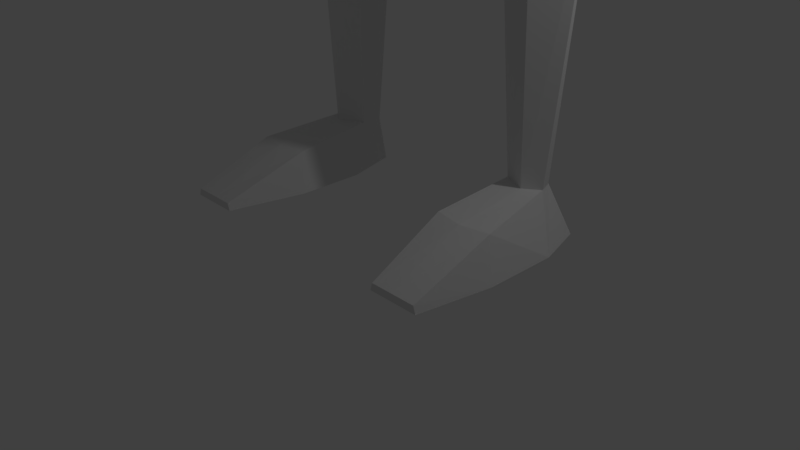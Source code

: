# Source: Army_base_model_default_pose_2.blend  (saved by Blender 2.79.0; exported with 4.5.12 LTS)
import bpy
from mathutils import Matrix  # noqa: F401  (used for matrix-valued properties, if any)

bpy.ops.wm.read_factory_settings(use_empty=True)
scene = bpy.context.scene
scene.name = 'Scene'

# ---- collections
col_collection_1 = bpy.data.collections.new('Collection 1'); scene.collection.children.link(col_collection_1)

# ---- materials (node trees are filled in below, after node groups)
mat_material = bpy.data.materials.new('Material')
mat_material.alpha_threshold = 0.0
mat_material.use_transparent_shadow = False
mat_material.roughness = 0.5
mat_material.line_color = (0.0, 0.0, 0.0, 1.0)

# ---- material node trees

# ---- world
world_world = bpy.data.worlds.new('World'); scene.world = world_world
world_world.color = (0.05088, 0.05088, 0.05088)
world_world.use_sun_shadow = False
world_world.sun_shadow_jitter_overblur = 0.0
world_world.cycles.sampling_method = 'MANUAL'

# ---- cameras
cam_camera = bpy.data.cameras.new('Camera')
cam_camera.clip_end = 100.0
cam_camera.lens = 35.0
cam_camera.sensor_width = 32.0
cam_camera.sensor_height = 18.0
cam_camera.ortho_scale = 7.314
cam_camera.dof.focus_distance = 0.0
cam_camera.dof.aperture_fstop = 128.0

# ---- lights
light_lamp = bpy.data.lights.new('Lamp', 'POINT')
light_lamp.transmission_factor = 0.0
light_lamp.cutoff_distance = 30.0
light_lamp.energy = 100.0
light_lamp.shadow_buffer_clip_start = 1.001
light_lamp.shadow_soft_size = 0.1
light_lamp.shadow_maximum_resolution = 0.006
light_lamp.use_absolute_resolution = True

# ---- meshes
me_cube = bpy.data.meshes.new('Cube')
me_cube.from_pydata([(0.6376, 0.8188, 17.8), (1.0, -1.0, 17.85), (-1.0, -1.0, 17.85), (-0.6376, 0.8188, 17.8), (1.0, 1.0, 20.35), (1.0, -1.0, 20.35), (-1.0, -1.0, 20.35), (-1.0, 1.0, 20.35), (0.7809, 0.1812, 17.62), (1.715e-07, 1.225, 17.57), (1.225, 1.225, 19.1), (-5.761e-08, -1.225, 17.26), (1.225, -1.225, 19.1), (-0.7809, 0.1812, 17.62), (-1.225, -1.225, 19.1), (-1.225, 1.225, 19.1), (1.225, -7.182e-07, 20.63), (3.705e-07, 1.225, 20.63), (-5.678e-07, -1.225, 20.63), (-1.225, 1.715e-07, 20.63), (3.613e-07, 1.732, 19.1), (-1.574, 2.347e-07, 19.1), (-4.504e-07, -1.732, 19.1), (1.574, -4.201e-07, 19.1), (-1.38e-07, -1.454e-07, 21.05), (1.08e-07, 0.02622, 16.93), (2.684e-07, 2.081, 16.4), (-1.994, 1.381, 16.4), (-2.442, 0.3789, 16.13), (1.994, 1.381, 16.4), (2.442, 0.3789, 16.13), (2.048e-07, -0.336, 16.4), (0.6183, 1.025, 17.1), (2.019e-07, 1.382, 17.03), (-0.7572, 0.2664, 17.03), (1.626e-07, 0.04115, 16.77), (-0.6183, 1.025, 17.1), (0.7572, 0.2664, 17.03), (2.583e-07, 1.904, 8.395), (-1.727, 1.367, 8.395), (-2.018, 0.6507, 8.395), (1.727, 1.367, 8.395), (2.018, 0.6507, 8.395), (2.032e-07, 0.1102, 8.395), (2.793, 0.2109, 15.12), (1.994, 2.04, 15.65), (2.684e-07, 2.43, 15.65), (-1.994, 2.028, 15.65), (2.048e-07, -0.5294, 14.91), (-2.793, 0.1993, 15.12), (2.442, 0.08547, 14.49), (2.684e-07, 2.43, 15.35), (2.047e-07, -0.5294, 14.49), (1.994, 1.791, 14.28), (-1.994, 1.78, 14.28), (-2.442, 0.08547, 14.49), (2.136, 0.3949, 12.72), (2.646e-07, 1.817, 12.72), (2.09e-07, -0.1167, 12.72), (1.744, 1.547, 12.72), (-1.744, 1.547, 12.72), (-2.136, 0.3949, 12.72), (1.844, 0.4103, 9.25), (2.661e-07, 1.752, 9.25), (2.181e-07, -0.07264, 9.25), (1.505, 1.498, 9.25), (-1.505, 1.498, 9.25), (-1.844, 0.4103, 9.25), (3.361, 2.268, 12.0), (-3.407, 2.251, 12.0), (3.026, 1.487, 15.27), (3.451, 0.8894, 15.05), (-3.83, 2.654, 12.0), (3.785, 2.671, 12.0), (-3.034, 1.421, 15.26), (-3.46, 0.8239, 15.05), (-3.714, 1.782, 12.0), (-4.233, 1.347, 12.0), (4.188, 1.364, 12.0), (3.669, 1.8, 12.0), (4.68, 1.889, 12.0), (4.373, 2.291, 12.0), (-4.424, 2.24, 12.0), (-4.731, 1.838, 12.0), (4.313, 2.283, 8.871), (-4.358, 2.261, 8.871), (-4.615, 2.339, 8.871), (4.57, 2.361, 8.871), (-4.545, 2.04, 8.871), (-4.859, 1.681, 8.871), (4.814, 1.704, 8.871), (4.499, 2.062, 8.871), (5.112, 2.101, 8.871), (4.926, 2.334, 8.871), (-4.975, 2.295, 8.871), (-5.162, 2.062, 8.871), (4.072, 2.426, 8.375), (-4.117, 2.407, 8.375), (-4.731, 2.533, 8.375), (4.687, 2.551, 8.375), (-4.118, 1.599, 8.375), (-4.725, 1.473, 8.375), (4.68, 1.492, 8.375), (4.073, 1.617, 8.375), (5.361, 1.7, 8.375), (5.261, 2.509, 8.375), (-5.312, 2.463, 8.375), (-5.412, 1.654, 8.375), (4.313, 2.283, 7.857), (-4.358, 2.261, 7.857), (-4.715, 2.339, 7.857), (4.67, 2.361, 7.857), (-4.345, 1.759, 7.857), (-4.759, 1.681, 7.857), (4.714, 1.704, 7.857), (4.299, 1.781, 7.857), (5.112, 1.833, 7.857), (5.026, 2.334, 7.857), (-5.075, 2.295, 7.857), (-5.162, 1.793, 7.857), (-0.8633, 1.758, 8.395), (-1.987, 1.076, 4.371), (-1.679, 0.3747, 4.371), (0.8633, 1.758, 8.395), (-1.057, 0.1102, 8.395), (1.057, 0.1102, 8.395), (0.1677, 1.512, 7.095), (7.794e-07, 1.512, 7.095), (0.2054, 0.2774, 7.095), (7.244e-07, 0.2774, 7.095), (-1.554, 1.41, 4.371), (-0.1677, 1.512, 7.095), (-0.2054, 0.2774, 7.095), (-2.222, 0.7136, 4.371), (1.987, 1.076, 4.371), (2.222, 0.7136, 4.371), (1.554, 1.41, 4.371), (1.679, 0.3747, 4.371), (1.13, 0.5418, 4.371), (1.105, 1.164, 4.371), (-1.13, 0.5418, 4.371), (-1.105, 1.164, 4.371), (-1.667, 0.5542, 0.6558), (-1.877, 0.7031, 0.6558), (-1.803, 0.904, 0.6558), (-1.59, 1.102, 0.6558), (1.803, 0.904, 0.6558), (1.877, 0.7031, 0.6558), (1.59, 1.102, 0.6558), (1.667, 0.5542, 0.6558), (1.327, 0.7214, 0.6558), (1.312, 1.005, 0.6558), (-1.327, 0.7214, 0.6558), (-1.312, 1.005, 0.6558), (-1.672, 0.4405, 0.0005274), (-2.238, 0.4405, 0.0005274), (-2.044, 1.112, 0.0005274), (-1.703, 1.376, 0.0005274), (2.044, 1.112, 0.0005274), (2.238, 0.4405, 0.0005274), (1.703, 1.376, 0.0005274), (1.672, 0.4405, 0.0005274), (1.137, 0.4081, 0.0005274), (1.344, 1.156, 0.0005274), (-1.137, 0.4081, 0.0005274), (-1.344, 1.156, 0.0005274), (-1.682, -1.56, 0.101), (-2.036, -1.56, 0.101), (2.036, -1.56, 0.101), (1.682, -1.56, 0.101), (1.397, -1.56, 0.101), (-1.397, -1.56, 0.101), (-1.68, -1.56, 0.0005274), (-2.068, -1.56, 0.0005274), (2.068, -1.56, 0.0005274), (1.68, -1.56, 0.0005274), (1.368, -1.56, 0.0005274), (-1.368, -1.56, 0.0005274), (1.669, -0.5027, 0.5404), (2.058, -0.4282, 0.5404), (2.238, -0.5595, 0.0005274), (1.672, -0.5595, 0.0005274), (1.271, -0.4191, 0.5404), (1.137, -0.5271, 0.0005274), (-1.271, -0.4191, 0.5404), (-1.669, -0.5027, 0.5404), (-1.137, -0.5271, 0.0005274), (-1.672, -0.5595, 0.0005274), (-2.058, -0.4282, 0.5404), (-2.238, -0.5595, 0.0005274), (1.496, 1.465, 10.99), (-1.496, 1.465, 10.99), (-1.832, 0.486, 10.99), (1.832, 0.486, 10.99), (2.608e-07, 1.707, 10.99), (2.131e-07, -0.02561, 10.99), (-1.239, -0.2939, 14.48), (1.24, -0.2968, 14.48), (-1.135, -0.1432, 12.64), (1.135, -0.1431, 12.64), (-0.9847, -0.07112, 9.26), (0.9847, -0.07112, 9.26), (0.9872, -0.02468, 10.98), (-0.9872, -0.02467, 10.98)], [], [(25, 11, 2, 13), (24, 19, 6, 18), (23, 16, 5, 12), (22, 18, 6, 14), (21, 19, 7, 15), (20, 9, 3, 15), (17, 20, 15, 7), (4, 10, 20, 17), (10, 0, 9, 20), (13, 21, 15, 3), (14, 6, 19, 21), (11, 22, 14, 2), (1, 12, 22, 11), (12, 5, 18, 22), (0, 10, 23, 8), (10, 4, 16, 23), (16, 24, 18, 5), (4, 17, 24, 16), (17, 7, 19, 24), (35, 34, 28, 31), (33, 32, 29, 26), (8, 1, 11, 25), (66, 63, 38, 120, 39), (65, 62, 42, 41), (34, 36, 27, 28), (37, 35, 31, 30), (36, 33, 26, 27), (32, 37, 30, 29), (0, 8, 37, 32), (3, 9, 33, 36), (8, 25, 35, 37), (13, 3, 36, 34), (9, 0, 32, 33), (25, 13, 34, 35), (13, 2, 14, 21), (1, 8, 23, 12), (38, 123, 126, 127), (43, 124, 132, 129), (200, 124, 43, 64), (63, 65, 41, 123, 38), (67, 66, 39, 40), (200, 67, 40, 124), (31, 28, 49, 48), (49, 28, 75), (26, 29, 45, 46), (30, 31, 48, 44), (83, 82, 94, 95), (27, 26, 46, 47), (48, 49, 55, 196, 52), (70, 71, 80, 81), (46, 45, 53, 51), (44, 48, 52, 197, 50), (49, 75, 83, 77), (47, 46, 51, 54), (58, 198, 203, 195), (55, 54, 60, 61), (51, 53, 59, 57), (52, 196, 198, 58), (53, 50, 56, 59), (54, 51, 57, 60), (125, 201, 64, 43), (192, 191, 66, 67), (194, 190, 65, 63), (195, 203, 200, 64), (190, 193, 62, 65), (191, 194, 63, 66), (29, 30, 71, 70), (45, 70, 81, 73), (45, 29, 70), (30, 44, 71), (28, 27, 74, 75), (27, 47, 74), (69, 76, 88, 85), (47, 54, 69, 72), (80, 78, 90, 92), (82, 72, 86, 94), (71, 44, 78, 80), (74, 47, 72, 82), (53, 45, 73, 68), (75, 74, 82, 83), (55, 49, 77, 76), (50, 53, 68, 79), (44, 50, 79, 78), (54, 55, 76, 69), (92, 90, 102, 104), (86, 85, 97, 98), (94, 86, 98, 106), (84, 87, 99, 96), (76, 77, 89, 88), (81, 80, 92, 93), (79, 68, 84, 91), (77, 83, 95, 89), (72, 69, 85, 86), (68, 73, 87, 84), (73, 81, 93, 87), (78, 79, 91, 90), (98, 97, 109, 110), (106, 98, 110, 118), (96, 99, 111, 108), (99, 105, 117, 111), (85, 88, 100, 97), (91, 84, 96, 103), (95, 94, 106, 107), (88, 89, 101, 100), (93, 92, 104, 105), (89, 95, 107, 101), (90, 91, 103, 102), (87, 93, 105, 99), (113, 110, 109, 112), (111, 114, 115, 108), (114, 111, 117, 116), (110, 113, 119, 118), (104, 102, 114, 116), (97, 100, 112, 109), (103, 96, 108, 115), (107, 106, 118, 119), (100, 101, 113, 112), (105, 104, 116, 117), (101, 107, 119, 113), (102, 103, 115, 114), (40, 39, 121, 133), (127, 129, 132, 131), (126, 128, 129, 127), (125, 43, 129, 128), (132, 124, 122, 140), (123, 41, 134, 136), (120, 38, 127, 131), (126, 123, 136, 139), (130, 141, 153, 145), (135, 137, 149, 147), (133, 121, 144, 143), (140, 122, 142, 152), (128, 126, 139, 138), (42, 125, 137, 135), (39, 120, 130, 121), (120, 131, 141, 130), (41, 42, 135, 134), (124, 40, 133, 122), (131, 132, 140, 141), (125, 128, 138, 137), (186, 184, 171, 177), (143, 144, 156, 155), (179, 178, 169, 168), (148, 146, 158, 160), (138, 139, 151, 150), (121, 130, 145, 144), (137, 138, 150, 149), (139, 136, 148, 151), (134, 135, 147, 146), (141, 140, 152, 153), (122, 133, 143, 142), (136, 134, 146, 148), (158, 159, 161, 160), (160, 161, 162, 163), (157, 154, 155, 156), (154, 157, 165, 164), (145, 153, 165, 157), (144, 145, 157, 156), (150, 151, 163, 162), (187, 186, 177, 172), (151, 148, 160, 163), (146, 147, 159, 158), (153, 152, 164, 165), (184, 185, 166, 171), (168, 169, 175, 174), (171, 166, 172, 177), (169, 170, 176, 175), (166, 167, 173, 172), (181, 180, 174, 175), (180, 179, 168, 174), (178, 182, 170, 169), (182, 183, 176, 170), (183, 181, 175, 176), (185, 188, 167, 166), (188, 189, 173, 167), (189, 187, 172, 173), (162, 161, 181, 183), (150, 162, 183, 182), (149, 150, 182, 178), (159, 147, 179, 180), (161, 159, 180, 181), (147, 149, 178, 179), (155, 154, 187, 189), (143, 155, 189, 188), (142, 143, 188, 185), (152, 142, 185, 184), (154, 164, 186, 187), (164, 152, 184, 186), (60, 57, 194, 191), (59, 56, 193, 190), (193, 202, 201, 62), (57, 59, 190, 194), (61, 60, 191, 192), (56, 199, 202, 193), (198, 61, 192, 203), (199, 58, 195, 202), (202, 195, 64, 201), (203, 192, 67, 200), (201, 125, 42, 62), (197, 52, 58, 199), (196, 55, 61, 198), (50, 197, 199, 56)])
me_cube.materials.append(mat_material)
me_cube.use_remesh_preserve_volume = False
me_cube.use_remesh_preserve_attributes = False
me_cube.use_mirror_vertex_groups = False
me_cube.update()
me_plane = bpy.data.meshes.new('Plane')
me_plane.from_pydata([(-1.0, -1.0, 0.0), (1.0, -1.0, 0.0), (-1.0, 1.0, 0.0), (1.0, 1.0, 0.0), (-1.372, -8.882e-16, -2.22e-16), (4.441e-16, -1.372, -2.98e-08), (1.372, 8.882e-16, 2.22e-16), (-4.441e-16, 1.372, 2.98e-08), (-0.653, -0.1448, 3.687), (0.653, -0.1448, 3.687), (-0.653, 1.161, 3.687), (0.653, 1.161, 3.687), (-0.8961, 0.5082, 3.687), (1.089e-07, -0.3879, 3.687), (0.8961, 0.5082, 3.687), (1.089e-07, 1.404, 3.687), (-0.5553, -0.08355, 4.268), (0.5553, -0.08355, 4.268), (-0.5553, 1.027, 4.268), (0.5553, 1.027, 4.268), (-0.7621, 0.4718, 4.268), (7.715e-08, -0.2903, 4.268), (0.7621, 0.4718, 4.268), (7.715e-08, 1.234, 4.268), (-0.3953, 0.4621, 6.67), (0.3953, 0.4621, 6.67), (-0.3953, 1.253, 6.67), (0.3953, 1.253, 6.67), (-0.5425, 0.8574, 6.67), (5.606e-08, 0.3149, 6.67), (0.5425, 0.8574, 6.67), (5.606e-08, 1.4, 6.67), (-0.3953, 0.4633, 6.806), (0.3953, 0.4633, 6.806), (-0.3953, 1.251, 6.868), (0.3953, 1.251, 6.868), (-0.5425, 0.8574, 6.837), (5.09e-08, 0.3165, 6.795), (0.5425, 0.8574, 6.837), (4.623e-08, 1.398, 6.88), (-0.3791, 0.2246, 6.926), (0.3791, 0.2246, 6.926), (-0.5301, 1.523, 7.017), (0.5301, 1.523, 7.017), (-0.7274, 0.995, 6.975), (0.7274, 0.995, 6.975), (4.135e-08, 1.72, 7.032), (-0.5301, 0.4456, 7.2), (0.5301, 0.4456, 7.2), (-0.5301, 1.502, 7.283), (0.5301, 1.502, 7.283), (-0.7274, 0.9741, 7.241), (0.7274, 0.9741, 7.241), (2.966e-08, 1.699, 7.298), (-0.603, 0.4721, 7.343), (0.603, 0.4721, 7.343), (-0.603, 1.674, 7.438), (0.603, 1.674, 7.438), (-0.8275, 1.073, 7.39), (0.8275, 1.073, 7.39), (1.83e-07, 1.898, 7.455), (-0.649, 0.4652, 7.518), (0.649, 0.4652, 7.518), (-0.649, 1.759, 7.62), (0.649, 1.759, 7.62), (-0.8906, 1.112, 7.569), (0.8906, 1.112, 7.569), (1.732e-07, 2.0, 7.639), (-0.649, -0.0123, 13.59), (0.649, -0.0123, 13.59), (-0.649, 1.282, 13.69), (0.649, 1.282, 13.69), (-0.8906, 0.6347, 13.64), (-7.374e-07, -0.2532, 13.57), (0.8906, 0.6347, 13.64), (-7.443e-07, 1.358, 13.69), (4.918e-09, 0.1328, 8.663), (0.649, 0.3737, 8.682), (-0.649, -1.283, 12.68), (-6.445e-07, -1.515, 12.75), (-0.649, -1.761, 11.02), (-3.06e-07, -1.994, 11.09), (-0.649, 0.3737, 8.682), (0.649, -1.761, 11.02), (5.429e-08, -0.05214, 6.839), (0.3498, 0.05113, 6.994), (-0.3498, 0.05113, 6.994), (0.489, 0.2047, 7.273), (-0.489, 0.2047, 7.273), (0.5988, 0.2228, 7.567), (-0.5988, 0.2228, 7.567), (0.5988, 0.1383, 8.641), (-0.5988, 0.1383, 8.641), (8.306e-09, -0.08392, 8.623), (-0.2247, -0.5828, 6.988), (0.2247, -0.5828, 6.988), (5.401e-08, -0.7131, 6.844), (0.5988, -0.1516, 7.568), (-0.5988, -0.1516, 7.568), (0.5988, -0.49, 8.591), (-0.5988, -0.49, 8.591), (4.888e-08, -0.4852, 8.591), (5.208e-08, -0.4444, 6.914), (0.2615, -0.3305, 7.045), (-0.2615, -0.3305, 7.045), (0.3656, -0.3674, 7.274), (-0.3656, -0.3674, 7.274), (0.4477, -0.4067, 7.49), (-0.4477, -0.4067, 7.49), (0.4477, -0.6469, 8.148), (-0.4477, -0.6469, 8.148), (5.66e-08, -0.7717, 8.256), (-0.2951, -2.335, 6.262), (0.3141, -0.7212, 7.167), (-0.3141, -0.7212, 7.167), (0.2951, -2.335, 6.262), (6.971e-08, -2.336, 6.275), (0.3846, -0.7664, 7.351), (-0.3846, -0.7664, 7.351), (0.3846, -1.011, 7.887), (-0.3846, -1.011, 7.887), (6.494e-08, -1.116, 8.005), (-0.2749, -2.43, 6.311), (0.2749, -2.43, 6.311), (6.999e-08, -2.432, 6.322), (-0.2331, -2.558, 6.411), (0.2951, -2.352, 6.405), (-0.2951, -2.352, 6.405), (0.2331, -2.558, 6.411), (7.335e-08, -2.559, 6.421), (0.3613, -2.373, 6.579), (-0.3613, -2.373, 6.579), (0.3613, -2.436, 7.097), (-0.3613, -2.436, 7.097), (8.501e-08, -2.452, 7.231), (-0.1488, -2.681, 6.634), (0.1488, -2.681, 6.634), (7.939e-08, -2.682, 6.641), (0.3366, -2.466, 6.606), (-0.3366, -2.466, 6.606), (0.3366, -2.524, 7.081), (-0.3366, -2.524, 7.081), (8.603e-08, -2.533, 7.168), (0.2854, -2.588, 6.662), (-0.2854, -2.588, 6.662), (0.2854, -2.635, 7.048), (-0.2854, -2.635, 7.048), (0.00145, -2.656, 7.075), (1.244e-07, -2.699, 6.777), (0.1821, -2.701, 6.794), (-0.1821, -2.701, 6.794), (0.1821, -2.726, 7.002), (-0.1821, -2.726, 7.002), (-0.001449, -2.712, 7.017), (0.5988, -1.019, 8.914), (1.03e-07, -1.019, 8.914), (-0.5988, -1.019, 8.914), (0.5988, -0.6826, 8.598), (-0.5988, -0.6826, 8.598), (7.484e-08, -0.6826, 8.598), (-0.5988, -1.101, 10.64), (6.248e-09, -1.101, 10.64), (0.5988, -1.101, 10.64), (0.5988, -0.926, 10.57), (-1.188e-08, -0.926, 10.57), (-0.5988, -0.926, 10.57), (-0.5988, -0.8814, 10.16), (9.366e-09, -0.8814, 10.16), (0.5988, -0.8814, 10.16), (0.5988, -1.066, 10.13), (3.517e-08, -1.066, 10.13), (-0.5988, -1.066, 10.13), (-0.5988, -1.152, 10.01), (5.497e-08, -1.152, 10.01), (0.5988, -1.152, 10.01), (-0.5988, -1.28, 10.62), (3.132e-08, -1.28, 10.62), (0.5988, -1.28, 10.62), (-1.837e-08, -0.8425, 10.72), (8.907e-09, -0.7813, 10.17), (0.5988, -0.8425, 10.72), (-0.5988, -0.7812, 10.17), (-0.5988, -0.8425, 10.72), (0.5988, -0.7812, 10.17), (-2.096e-08, -0.2786, 10.78), (6.321e-09, -0.2174, 10.24), (0.5988, -0.2786, 10.78), (-0.5988, -0.2174, 10.24), (-0.5988, -0.2786, 10.78), (0.5988, -0.2174, 10.24), (-2.605e-08, -0.2446, 10.9), (6.104e-09, -0.17, 10.24), (0.5988, -0.2446, 10.9), (-0.5988, -0.17, 10.24), (-0.5988, -0.2446, 10.9), (0.5988, -0.17, 10.24), (-2.375e-07, 0.007273, 10.26), (0.649, -1.283, 12.68), (0.649, 0.2475, 10.29), (-0.649, -0.9831, 10.87), (0.649, -0.9831, 10.87), (-2.988e-07, -1.215, 10.94), (-0.649, 0.2475, 10.29), (-0.649, -0.5044, 12.53), (-3.358e-07, -0.04438, 10.92), (0.649, -0.5044, 12.53), (0.649, 0.1965, 10.94), (-6.33e-07, -0.5256, 12.5), (-0.649, 0.06091, 12.66), (0.649, 0.06091, 12.66), (-0.649, 0.1965, 10.94), (-5.966e-07, -0.18, 12.64), (-0.649, -3.05, 11.49), (-3.009e-07, -3.244, 11.64), (0.649, -3.05, 11.49), (-0.649, -2.021, 12.88), (-6.96e-07, -2.215, 13.03), (0.649, -2.021, 12.88), (-3.194e-07, -4.307, 12.32), (0.649, -4.147, 12.14), (-0.649, -4.147, 12.14), (-7.351e-07, -3.012, 13.47), (0.649, -2.852, 13.29), (-0.649, -2.852, 13.29), (-3.494e-07, -5.088, 12.95), (0.649, -4.922, 12.78), (-0.649, -4.922, 12.78), (-7.626e-07, -3.831, 14.14), (0.649, -3.665, 13.97), (-0.649, -3.665, 13.97), (-3.727e-07, -5.682, 13.64), (0.649, -5.548, 13.44), (-0.649, -5.548, 13.44), (-7.964e-07, -4.241, 14.6), (0.649, -4.107, 14.4), (-0.649, -4.107, 14.4), (-0.649, 1.583, 13.73), (0.649, 1.583, 13.73), (-7.865e-07, 1.66, 13.73), (-0.6256, -0.2038, 15.43), (0.6256, -0.2038, 15.43), (-0.6256, 1.043, 15.53), (0.6256, 1.043, 15.53), (-0.8585, 0.4198, 15.48), (-8.166e-07, -0.436, 15.41), (0.8585, 0.4198, 15.48), (-0.6256, 1.334, 15.56), (0.6256, 1.334, 15.56), (-8.639e-07, 1.402, 15.56), (-0.5033, -0.2757, 15.63), (0.5033, -0.2757, 15.63), (-0.5033, 0.7277, 15.71), (0.5033, 0.7277, 15.71), (-0.6906, 0.226, 15.67), (-8.139e-07, -0.4625, 15.61), (0.6906, 0.226, 15.67), (-8.518e-07, 0.9842, 15.73), (-0.5033, -0.6024, 18.65), (0.5033, -0.6024, 18.65), (-0.5033, 0.401, 18.73), (0.5033, 0.401, 18.73), (-0.6906, -0.1007, 18.69), (-9.522e-07, -0.7892, 18.63), (0.6906, -0.1007, 18.69), (-9.901e-07, 0.6575, 18.75), (-0.3793, -0.4555, 18.93), (0.3793, -0.4555, 18.93), (-0.3793, 0.3007, 18.98), (0.3793, 0.3007, 18.98), (-0.5205, -0.07744, 18.96), (-9.492e-07, -0.5963, 18.91), (0.5205, -0.07744, 18.96), (-9.776e-07, 0.4536, 19.0), (-0.3793, -0.7051, 21.06), (0.3793, -0.7051, 21.06), (-0.3793, 0.05117, 21.12), (0.3793, 0.05117, 21.12), (-0.5205, -0.3269, 21.09), (-1.044e-06, -0.8458, 21.05), (0.5205, -0.3269, 21.09), (-1.073e-06, 0.2041, 21.13), (-0.1499, -0.8336, 21.62), (0.1499, -0.8336, 21.62), (-0.1499, -0.5348, 21.64), (0.1499, -0.5348, 21.64), (-0.2057, -0.6842, 21.63), (-9.752e-07, -0.8893, 21.62), (0.2057, -0.6842, 21.63), (-9.867e-07, -0.4095, 21.66), (-0.1499, -0.8723, 21.94), (0.1499, -0.8723, 21.94), (-0.1499, -0.5734, 21.96), (0.1499, -0.5734, 21.96), (-0.2057, -0.7229, 21.95), (-9.892e-07, -0.928, 21.94), (0.2057, -0.7229, 21.95), (-1.001e-06, -0.4481, 21.98), (-0.1007, -0.8814, 22.03), (0.1007, -0.8814, 22.03), (-0.1007, -0.6806, 22.04), (0.1007, -0.6806, 22.04), (-0.1382, -0.781, 22.04), (-9.869e-07, -0.9187, 22.03), (0.1382, -0.781, 22.04), (-9.944e-07, -0.6346, 22.05), (-0.1007, -1.222, 25.06), (0.1007, -1.222, 25.06), (-0.1007, -1.021, 25.08), (0.1007, -1.021, 25.08), (-0.1382, -1.122, 25.07), (-1.124e-06, -1.259, 25.06), (0.1382, -1.122, 25.07), (-1.132e-06, -0.9753, 25.08), (0.649, 0.3177, 9.394), (-0.649, 0.3177, 9.394), (-1.027e-07, 0.07711, 9.373), (0.649, -0.03767, 9.286), (0.649, 0.03812, 8.662), (-0.649, -0.03767, 9.286), (-0.649, 0.03812, 8.662), (4.445e-09, 0.03689, 8.672), (-9.93e-08, -0.03861, 9.294), (0.649, -0.4257, 8.981), (-0.649, -0.8228, 9.279), (-0.649, -0.4257, 8.981), (2.522e-08, -0.823, 9.28), (-9.572e-09, -0.4259, 8.983), (0.649, -0.8228, 9.279)], [], [(4, 0, 5, 1, 6, 3, 7, 2), (10, 15, 23, 18), (0, 4, 12, 8), (7, 3, 11, 15), (5, 0, 8, 13), (2, 7, 15, 10), (1, 5, 13, 9), (6, 1, 9, 14), (4, 2, 10, 12), (3, 6, 14, 11), (23, 19, 27, 31), (9, 13, 21, 17), (14, 9, 17, 22), (12, 10, 18, 20), (11, 14, 22, 19), (8, 12, 20, 16), (15, 11, 19, 23), (13, 8, 16, 21), (28, 26, 34, 36), (21, 16, 24, 29), (18, 23, 31, 26), (17, 21, 29, 25), (22, 17, 25, 30), (20, 18, 26, 28), (19, 22, 30, 27), (16, 20, 28, 24), (38, 33, 41, 45), (27, 30, 38, 35), (24, 28, 36, 32), (31, 27, 35, 39), (29, 24, 32, 37), (26, 31, 39, 34), (25, 29, 37, 33), (30, 25, 33, 38), (76, 77, 91, 93), (36, 34, 42, 44), (35, 38, 45, 43), (32, 36, 44, 40), (39, 35, 43, 46), (85, 84, 102, 103), (34, 39, 46, 42), (40, 86, 84, 37, 32), (47, 51, 58, 54), (42, 46, 53, 49), (47, 54, 61, 90, 88), (45, 41, 48, 52), (44, 42, 49, 51), (43, 45, 52, 50), (40, 44, 51, 47), (46, 43, 50, 53), (59, 55, 62, 66), (53, 50, 57, 60), (49, 53, 60, 56), (52, 48, 55, 59), (51, 49, 56, 58), (50, 52, 59, 57), (209, 211, 73, 69), (58, 56, 63, 65), (57, 59, 66, 64), (54, 58, 65, 61), (60, 57, 64, 67), (77, 62, 89, 91), (56, 60, 67, 63), (72, 70, 75, 71, 74, 69, 73, 68), (211, 209, 205, 207), (77, 313, 198, 206, 209, 69, 74, 66, 62), (63, 70, 72, 65), (66, 74, 71, 64), (65, 72, 68, 208, 210, 202, 314, 82, 61), (211, 208, 68, 73), (64, 71, 75, 67), (203, 207, 79, 78), (48, 41, 85, 87), (78, 79, 216, 215), (197, 83, 214, 217), (209, 206, 200, 205), (199, 203, 78, 80), (206, 204, 201, 200), (82, 76, 93, 92), (90, 92, 100, 98), (98, 108, 106, 88, 90), (93, 91, 99, 101), (91, 89, 97, 99), (61, 82, 92, 90), (88, 106, 104, 86), (40, 47, 88, 86), (98, 100, 110, 108), (105, 113, 117, 107), (101, 99, 109, 111), (99, 97, 107, 109), (86, 104, 102, 84), (100, 101, 111, 110), (96, 116, 115, 95), (87, 105, 107, 97, 89), (92, 93, 101, 100), (62, 55, 48, 87, 89), (109, 107, 117, 119), (103, 102, 96, 95), (110, 111, 121, 120), (105, 103, 95, 113), (102, 104, 94, 96), (108, 110, 120, 118), (106, 108, 118, 114), (94, 112, 116, 96), (120, 133, 131, 118), (94, 114, 127, 112), (95, 115, 126, 113), (118, 131, 127, 114), (117, 130, 132, 119), (111, 109, 119, 121), (104, 106, 114, 94), (125, 144, 150, 135), (113, 126, 130, 117), (121, 134, 133, 120), (121, 119, 132, 134), (116, 112, 122, 124), (131, 133, 141, 139), (138, 123, 128, 143), (134, 132, 140, 142), (124, 122, 125, 129), (139, 141, 146, 144), (127, 131, 139, 122, 112), (142, 140, 145, 147), (37, 84, 85, 41, 33), (133, 134, 142, 141), (115, 116, 124, 123), (132, 130, 138, 140), (129, 125, 135, 137), (144, 146, 152, 150), (143, 128, 136, 149), (147, 145, 151, 153), (128, 129, 137, 136), (145, 143, 149, 151), (130, 126, 115, 123, 138), (141, 142, 147, 146), (123, 124, 129, 128), (140, 138, 143, 145), (137, 148, 149, 136), (135, 150, 148, 137), (148, 150, 152, 153), (149, 148, 153, 151), (122, 139, 144, 125), (146, 147, 153, 152), (85, 103, 105, 87), (159, 157, 154, 155), (159, 158, 156, 155), (101, 99, 157, 159), (101, 100, 158, 159), (164, 165, 160, 161), (168, 163, 180, 183), (164, 163, 162, 161), (167, 166, 181, 179), (170, 169, 168, 167), (170, 171, 166, 167), (173, 172, 171, 170), (173, 174, 169, 170), (155, 156, 172, 173), (155, 154, 174, 173), (161, 162, 177, 176), (161, 160, 175, 176), (183, 180, 186, 189), (182, 178, 184, 188), (165, 164, 178, 182), (166, 165, 182, 181), (167, 168, 183, 179), (163, 164, 178, 180), (187, 188, 194, 193), (185, 187, 193, 191), (180, 178, 184, 186), (179, 183, 189, 185), (179, 181, 187, 185), (181, 182, 188, 187), (210, 194, 190, 204), (191, 193, 202, 196), (188, 184, 190, 194), (189, 186, 192, 195), (186, 184, 190, 192), (185, 189, 195, 191), (79, 197, 217, 216), (315, 314, 202, 196), (216, 217, 222, 221), (83, 81, 213, 214), (212, 215, 223, 220), (80, 78, 215, 212), (200, 201, 81, 83), (313, 315, 196, 198), (210, 208, 203, 199), (193, 194, 210, 202), (208, 211, 207, 203), (201, 199, 80, 81), (205, 200, 83, 197), (204, 210, 199, 201), (67, 75, 70, 63), (192, 206, 204, 190), (196, 191, 195, 198), (192, 206, 198, 195), (207, 205, 197, 79), (81, 80, 212, 213), (219, 218, 224, 225), (221, 222, 228, 227), (217, 214, 219, 222), (215, 216, 221, 223), (214, 213, 218, 219), (213, 212, 220, 218), (228, 225, 231, 234), (224, 226, 232, 230), (220, 223, 229, 226), (218, 220, 226, 224), (222, 219, 225, 228), (223, 221, 227, 229), (231, 230, 233, 234), (230, 232, 235, 233), (229, 227, 233, 235), (227, 228, 234, 233), (225, 224, 230, 231), (226, 229, 235, 232), (75, 71, 237, 238), (70, 75, 238, 236), (71, 74, 245, 242), (237, 71, 242, 247), (74, 69, 240, 245), (68, 72, 243, 239), (236, 238, 248, 246), (72, 70, 241, 243), (70, 236, 246, 241), (73, 69, 240, 244), (238, 237, 247, 248), (73, 68, 239, 244), (239, 243, 253, 249), (244, 239, 249, 254), (244, 240, 250, 254), (245, 240, 250, 255), (242, 245, 255, 252), (247, 242, 252, 256, 248), (243, 241, 251, 253), (264, 260, 268, 272), (254, 249, 257, 262), (254, 250, 258, 262), (255, 250, 258, 263), (252, 255, 263, 260), (264, 272, 267, 259), (253, 251, 259, 261), (249, 253, 261, 257), (262, 257, 265, 270), (262, 258, 266, 270), (272, 268, 276, 280), (263, 258, 266, 271), (260, 263, 271, 268), (272, 280, 275, 267), (261, 259, 267, 269), (257, 261, 269, 265), (270, 266, 274, 278), (280, 276, 284, 288), (271, 266, 274, 279), (268, 271, 279, 276), (280, 288, 283, 275), (269, 267, 275, 277), (265, 269, 277, 273), (270, 265, 273, 278), (279, 274, 282, 287), (276, 279, 287, 284), (288, 296, 291, 283), (277, 275, 283, 285), (273, 277, 285, 281), (288, 284, 292, 296), (278, 273, 281, 286), (278, 274, 282, 286), (284, 287, 295, 292), (296, 304, 299, 291), (285, 283, 291, 293), (281, 285, 293, 289), (296, 292, 300, 304), (286, 281, 289, 294), (286, 282, 290, 294), (287, 282, 290, 295), (299, 304, 312, 307), (293, 291, 299, 301), (289, 293, 301, 297), (304, 300, 308, 312), (294, 289, 297, 302), (294, 290, 298, 302), (295, 290, 298, 303), (292, 295, 303, 300), (256, 252, 260, 264), (301, 299, 307, 309), (297, 301, 309, 305), (246, 248, 256, 251, 241), (302, 297, 305, 310), (302, 298, 306, 310), (303, 298, 306, 311), (300, 303, 311, 308), (256, 264, 259, 251), (77, 76, 320, 317), (82, 314, 318, 319), (320, 319, 324, 326), (318, 321, 326, 324), (315, 313, 316, 321), (76, 82, 319, 320), (313, 77, 317, 316), (314, 315, 321, 318), (326, 322, 327, 325), (324, 326, 325, 323), (316, 317, 322), (321, 316, 322, 326), (317, 320, 326, 322), (319, 318, 324)])
me_plane.use_remesh_preserve_volume = False
me_plane.use_remesh_preserve_attributes = False
me_plane.use_mirror_vertex_groups = False
me_plane.update()
arm_armature = bpy.data.armatures.new('Armature')  # bones are not reproduced

# ---- objects
ob_armature = bpy.data.objects.new('Armature', arm_armature)
ob_cube = bpy.data.objects.new('Cube', me_cube)
ob_lamp = bpy.data.objects.new('Lamp', light_lamp)
ob_camera = bpy.data.objects.new('Camera', cam_camera)
ob_plane = bpy.data.objects.new('Plane', me_plane)

# ---- transforms, parenting, visibility, modifiers, constraints
ob_armature.location = (0.0, 0.0, 9.143)
ob_armature.show_in_front = True
ob_armature.lineart.crease_threshold = 0.0
ob_cube.parent = ob_armature
ob_cube.matrix_parent_inverse = Matrix(((1.0, 0.0, 0.0, -0.0), (0.0, 1.0, 0.0, -0.0), (0.0, 0.0, 1.0, -9.143), (0.0, 0.0, 0.0, 1.0)))
ob_cube.location = (0.0, 0.0, 0.0)
ob_cube.lock_rotations_4d = False
ob_cube.empty_display_type = 'ARROWS'
ob_cube.lineart.crease_threshold = 0.0
_vg = ob_cube.vertex_groups.new(name='Bone')
for _i, _w in zip([38, 40, 42, 43, 56, 57, 58, 59, 60, 61, 62, 63, 64, 65, 66, 67, 120, 123, 124, 125, 126, 127, 128, 129, 131, 132, 190, 191, 192, 193, 194, 195, 198, 199, 200, 201, 202, 203], [0.721, 0.01168, 0.01575, 0.6849, 0.1255, 0.01824, 0.09783, 0.1132, 0.1189, 0.1295, 0.249, 0.9097, 0.8244, 0.1687, 0.2132, 0.2456, 0.09409, 0.08881, 0.1253, 0.1221, 0.1013, 0.1487, 0.1073, 0.1672, 0.09767, 0.1121, 0.7588, 0.7626, 0.7307, 0.7296, 0.9577, 0.8686, 0.1358, 0.1386, 0.6309, 0.6327, 0.8044, 0.8047]): _vg.add([_i], _w, 'REPLACE')
_vg = ob_cube.vertex_groups.new(name='Bone.001')
for _i, _w in zip([25, 26, 27, 28, 29, 30, 31, 32, 33, 34, 35, 36, 37, 44, 45, 46, 47, 48, 49, 50, 51, 52, 53, 54, 55, 56, 57, 58, 59, 60, 61, 190, 191, 192, 193, 194, 195, 196, 197, 198, 199, 202, 203], [0.0987, 0.6727, 0.0514, 0.05621, 0.05756, 0.04073, 0.6444, 0.005823, 0.07164, 0.05584, 0.1959, 0.01123, 0.08312, 0.0252, 0.07988, 0.7809, 0.07702, 0.8631, 0.04288, 0.1281, 0.7881, 0.8804, 0.1272, 0.1004, 0.12, 0.6657, 0.9432, 0.8615, 0.6695, 0.6816, 0.6689, 0.1068, 0.1076, 0.1316, 0.1294, 0.01204, 0.09258, 0.6172, 0.5928, 0.7717, 0.7681, 0.1188, 0.1174]): _vg.add([_i], _w, 'REPLACE')
_vg = ob_cube.vertex_groups.new(name='Bone.002')
for _i, _w in zip([0, 1, 2, 3, 8, 9, 11, 13, 15, 20, 21, 22, 25, 26, 27, 28, 29, 30, 31, 32, 33, 34, 35, 36, 37, 45, 46, 47, 48, 51, 52], [0.1783, 0.0762, 0.08777, 0.1818, 0.1756, 0.8284, 0.1589, 0.1624, 0.02311, 0.0725, 0.003644, 0.001234, 0.7026, 0.2171, 0.1549, 0.08521, 0.1463, 0.07632, 0.2669, 0.8212, 0.9017, 0.692, 0.6985, 0.8416, 0.6875, 0.003436, 0.06068, 0.00395, 0.05101, 0.01803, 0.004472]): _vg.add([_i], _w, 'REPLACE')
_vg = ob_cube.vertex_groups.new(name='Bone.003')
for _i, _w in zip([0, 1, 2, 3, 4, 5, 6, 7, 8, 9, 10, 11, 12, 13, 14, 15, 16, 17, 18, 19, 20, 21, 22, 23, 24, 25, 31, 32, 34, 35, 36, 37], [0.8097, 0.9117, 0.8977, 0.8075, 0.9917, 0.9906, 0.9908, 0.9891, 0.7963, 0.1605, 0.9804, 0.8158, 0.973, 0.8091, 0.9751, 0.9616, 0.9936, 0.9908, 0.9927, 0.993, 0.9258, 0.9693, 0.9703, 0.9729, 0.9925, 0.1868, 0.02975, 0.07969, 0.1531, 0.09292, 0.07706, 0.1454]): _vg.add([_i], _w, 'REPLACE')
_vg = ob_cube.vertex_groups.new(name='Bone.004')
for _i, _w in zip([26, 29, 30, 32, 37, 44, 45, 46, 48, 50, 51, 52, 53, 56, 59, 68, 70, 71, 73, 78, 79, 80, 81, 190, 193, 197, 199], [0.05828, 0.7827, 0.8608, 0.06975, 0.08121, 0.9462, 0.9211, 0.08355, 0.007929, 0.8519, 0.09232, 0.04283, 0.8288, 0.1862, 0.1964, 0.8778, 0.9796, 0.9818, 0.4936, 0.8581, 0.9715, 0.1335, 0.05561, 0.001928, 0.008771, 0.3495, 0.0722]): _vg.add([_i], _w, 'REPLACE')
_vg = ob_cube.vertex_groups.new(name='Bone.005')
for _i, _w in zip([68, 73, 78, 79, 80, 81, 84, 87, 90, 91, 92, 93, 96, 99, 102, 103, 104, 105, 108, 111, 114, 115, 116, 117], [0.1182, 0.5058, 0.1385, 0.002725, 0.8591, 0.9428, 0.8983, 0.8737, 0.1211, 0.8913, 0.4693, 0.5261, 0.2237, 0.1493, 0.03142, 0.144, 0.07996, 0.08814, 0.1034, 0.02977, 0.05395, 0.09349, 0.01728, 0.05446]): _vg.add([_i], _w, 'REPLACE')
_vg = ob_cube.vertex_groups.new(name='Bone.006')
for _i, _w in zip([84, 87, 90, 91, 92, 93, 96, 99, 102, 103, 104, 105, 108, 111, 114, 115, 116, 117], [0.08883, 0.1238, 0.877, 0.1042, 0.5305, 0.4749, 0.7736, 0.8501, 0.9588, 0.855, 0.9199, 0.9121, 0.8956, 0.9599, 0.9456, 0.9057, 0.9662, 0.9454]): _vg.add([_i], _w, 'REPLACE')
_vg = ob_cube.vertex_groups.new(name='Bone.007')
for _i, _w in zip([38, 41, 42, 43, 62, 63, 64, 65, 120, 123, 124, 125, 126, 127, 128, 129, 131, 132, 134, 135, 136, 137, 138, 139, 190, 193, 200, 201, 202], [0.1537, 0.9644, 0.9485, 0.1516, 0.7178, 0.0268, 0.07868, 0.8109, 0.01191, 0.8806, 0.02632, 0.8362, 0.6577, 0.4138, 0.6577, 0.4246, 0.2365, 0.217, 0.5204, 0.5067, 0.9085, 0.5353, 0.8918, 0.9568, 0.1052, 0.1069, 0.004107, 0.3195, 0.05585]): _vg.add([_i], _w, 'REPLACE')
_vg = ob_cube.vertex_groups.new(name='Bone.008')
for _i, _w in zip([134, 135, 136, 137, 138, 139, 158, 159, 160, 161, 162, 163], [0.4783, 0.4914, 0.084, 0.4614, 0.09542, 0.01454, 0.3388, 0.03838, 0.3876, 0.01857, 0.005331, 0.3137]): _vg.add([_i], _w, 'REPLACE')
_vg = ob_cube.vertex_groups.new(name='Bone.009')
for _i, _w in zip([146, 147, 148, 149, 150, 151, 158, 159, 160, 161, 162, 163, 168, 169, 170, 174, 175, 176, 178, 179, 180, 181, 182, 183], [0.9965, 0.9972, 0.9914, 0.9997, 0.9949, 0.9907, 0.661, 0.9556, 0.612, 0.9656, 0.9718, 0.6856, 0.9998, 1.0, 0.9999, 0.9998, 1.0, 0.9999, 0.9999, 0.9983, 0.9972, 0.9991, 0.9995, 0.9974]): _vg.add([_i], _w, 'REPLACE')
_vg = ob_cube.vertex_groups.new(name='Bone.010')
for _i, _w in zip([26, 27, 28, 31, 34, 36, 46, 47, 48, 49, 51, 54, 55, 60, 61, 69, 72, 74, 75, 76, 77, 82, 83, 191, 192, 196, 198], [0.04366, 0.776, 0.844, 0.004934, 0.09587, 0.04765, 0.07539, 0.8995, 0.02723, 0.9605, 0.08405, 0.8719, 0.862, 0.1776, 0.1795, 0.8746, 0.5074, 0.9886, 0.953, 0.9733, 0.8251, 0.05442, 0.1579, 0.0002177, 0.003877, 0.3305, 0.07143]): _vg.add([_i], _w, 'REPLACE')
_vg = ob_cube.vertex_groups.new(name='Bone.011')
for _i, _w in zip([69, 72, 75, 76, 77, 82, 83, 85, 86, 88, 89, 94, 95, 97, 98, 100, 101, 106, 107, 109, 110, 112, 118], [0.119, 0.4901, 0.01684, 0.0008442, 0.1651, 0.944, 0.8364, 0.4209, 0.7856, 0.8257, 0.1374, 0.5153, 0.4729, 0.1134, 0.1137, 0.1086, 0.05372, 0.1058, 0.07844, 0.06462, 0.05478, 0.01982, 0.01319]): _vg.add([_i], _w, 'REPLACE')
_vg = ob_cube.vertex_groups.new(name='Bone.012')
for _i, _w in zip([85, 86, 88, 89, 94, 95, 97, 98, 100, 101, 106, 107, 109, 110, 112, 113, 118, 119], [0.57, 0.2132, 0.1698, 0.8578, 0.4846, 0.5285, 0.8846, 0.886, 0.8904, 0.9454, 0.8943, 0.9214, 0.9346, 0.9448, 0.9647, 0.9831, 0.9683, 0.9762]): _vg.add([_i], _w, 'REPLACE')
_vg = ob_cube.vertex_groups.new(name='Bone.013')
for _i, _w in zip([38, 39, 40, 43, 63, 64, 66, 67, 120, 121, 122, 123, 124, 125, 126, 127, 128, 129, 130, 131, 132, 133, 140, 141, 191, 192, 200, 201, 203], [0.1254, 0.982, 0.9518, 0.1598, 0.0492, 0.08254, 0.7638, 0.7226, 0.8741, 0.5198, 0.9251, 0.0149, 0.836, 0.02328, 0.2337, 0.4317, 0.2234, 0.3989, 0.9157, 0.6607, 0.6634, 0.5407, 0.9691, 0.9652, 0.1013, 0.1061, 0.3221, 0.003696, 0.05611]): _vg.add([_i], _w, 'REPLACE')
_vg = ob_cube.vertex_groups.new(name='Bone.014')
for _i, _w in zip([121, 122, 130, 133, 154, 155, 156, 157, 164, 165], [0.4792, 0.06692, 0.07937, 0.4575, 0.01453, 0.01804, 0.29, 0.3832, 0.01513, 0.3477]): _vg.add([_i], _w, 'REPLACE')
_vg = ob_cube.vertex_groups.new(name='Bone.015')
for _i, _w in zip([142, 143, 144, 145, 152, 153, 154, 155, 156, 157, 164, 165, 166, 167, 171, 172, 173, 177, 184, 185, 186, 187, 188, 189], [0.9997, 0.9979, 0.9979, 0.9907, 0.9942, 0.9871, 0.9676, 0.9658, 0.7097, 0.6164, 0.9669, 0.6517, 1.0, 0.9998, 0.9999, 1.0, 0.9998, 0.9999, 0.9986, 0.9999, 0.9978, 0.9991, 0.9995, 0.997]): _vg.add([_i], _w, 'REPLACE')
_m = ob_cube.modifiers.new('Armature', 'ARMATURE')
_m.object = ob_armature
ob_lamp.location = (4.076, 1.005, 5.904)
ob_lamp.rotation_euler = (0.6503, 0.05522, 1.866)
ob_lamp.lock_rotations_4d = False
ob_lamp.empty_display_type = 'ARROWS'
ob_lamp.color = (0.0, 0.0, 0.0, 0.0)
ob_lamp.lineart.crease_threshold = 0.0
ob_camera.location = (7.551, -6.946, 4.867)
ob_camera.rotation_euler = (1.109, 0.0, 0.8149)
ob_camera.lock_rotations_4d = False
ob_camera.empty_display_type = 'ARROWS'
ob_camera.color = (0.0, 0.0, 0.0, 0.0)
ob_camera.display_type = 'WIRE'
ob_camera.lineart.crease_threshold = 0.0
ob_plane.location = (-2.038, -0.5143, 11.68)
ob_plane.rotation_euler = (0.2356, -0.0194, 6.432)
ob_plane.scale = (0.4494, 0.4494, 0.4494)
ob_plane.lineart.crease_threshold = 0.0

# ---- collection membership
col_collection_1.objects.link(ob_armature)
col_collection_1.objects.link(ob_cube)
col_collection_1.objects.link(ob_lamp)
col_collection_1.objects.link(ob_camera)
col_collection_1.objects.link(ob_plane)

# ---- scene / render settings (as saved in the file)
scene.camera = ob_camera
scene.frame_start = 1; scene.frame_end = 120; scene.frame_set(110)
scene.render.engine = 'BLENDER_EEVEE_NEXT'
scene.render.resolution_percentage = 50
scene.render.dither_intensity = 0.0
scene.cycles.use_denoising = False
scene.cycles.samples = 128
scene.cycles.sampling_pattern = 'TABULATED_SOBOL'
scene.cycles.light_sampling_threshold = 0.0
scene.cycles.use_adaptive_sampling = False
scene.cycles.use_light_tree = False
scene.cycles.blur_glossy = 0.0
scene.cycles.sample_clamp_indirect = 0.0
scene.view_settings.view_transform = 'Standard'
bpy.context.view_layer.update()
